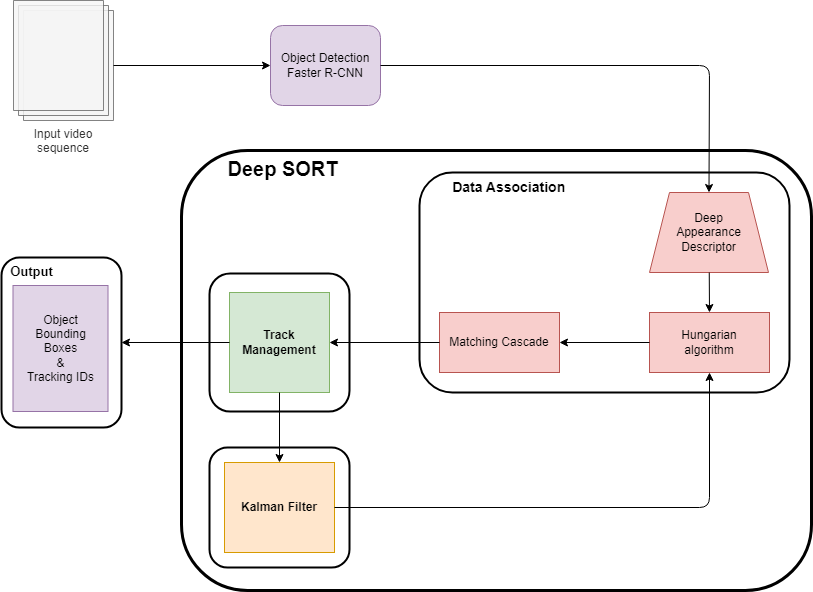

The diagram above was exported from draw.io. Its source (the exported page's mxGraphModel, read from the mxfile embedded in the PNG):
<mxGraphModel dx="1900" dy="581" grid="1" gridSize="10" guides="1" tooltips="1" connect="1" arrows="1" fold="1" page="1" pageScale="1" pageWidth="850" pageHeight="1100" math="0" shadow="0">
  <root>
    <mxCell id="0" />
    <mxCell id="1" parent="0" />
    <mxCell id="R3deI79wEP01oRVuWQcG-10" value="" style="rounded=1;whiteSpace=wrap;html=1;fillColor=none;strokeWidth=2;" vertex="1" parent="1">
      <mxGeometry x="198" y="303" width="140" height="138" as="geometry" />
    </mxCell>
    <mxCell id="R3deI79wEP01oRVuWQcG-13" value="&lt;b&gt;&lt;font style=&quot;font-size: 20px;&quot;&gt;&lt;span style=&quot;white-space: pre;&quot;&gt; &lt;/span&gt;Deep SORT&lt;/font&gt;&lt;/b&gt;" style="rounded=1;whiteSpace=wrap;html=1;fillColor=none;strokeWidth=3;labelPosition=center;verticalLabelPosition=middle;align=left;verticalAlign=top;" vertex="1" parent="1">
      <mxGeometry x="170" y="180" width="630" height="440" as="geometry" />
    </mxCell>
    <mxCell id="vRY4Kj7sxiRdQdp4n9mp-1" value="Input video sequence" style="verticalLabelPosition=bottom;verticalAlign=top;html=1;shape=mxgraph.basic.layered_rect;dx=10;outlineConnect=0;whiteSpace=wrap;rotation=0;fillColor=#f5f5f5;strokeColor=#666666;opacity=80;fontColor=#333333;" parent="1" vertex="1">
      <mxGeometry x="2" y="30" width="100" height="120" as="geometry" />
    </mxCell>
    <mxCell id="vRY4Kj7sxiRdQdp4n9mp-2" value="Object Detection&lt;br&gt;Faster R-CNN" style="rounded=1;whiteSpace=wrap;html=1;fillColor=#e1d5e7;strokeColor=#9673a6;" parent="1" vertex="1">
      <mxGeometry x="259" y="55" width="110" height="80" as="geometry" />
    </mxCell>
    <mxCell id="uc5cs_ha5jS1pwRyZsSU-2" value="" style="endArrow=classic;html=1;rounded=0;exitX=0;exitY=0;exitDx=100;exitDy=65;exitPerimeter=0;entryX=0;entryY=0.5;entryDx=0;entryDy=0;" parent="1" source="vRY4Kj7sxiRdQdp4n9mp-1" target="vRY4Kj7sxiRdQdp4n9mp-2" edge="1">
      <mxGeometry width="50" height="50" relative="1" as="geometry">
        <mxPoint x="199" y="120" as="sourcePoint" />
        <mxPoint x="249" y="70" as="targetPoint" />
      </mxGeometry>
    </mxCell>
    <mxCell id="uc5cs_ha5jS1pwRyZsSU-5" value="Deep &lt;br&gt;Appearance Descriptor" style="shape=trapezoid;perimeter=trapezoidPerimeter;whiteSpace=wrap;html=1;fixedSize=1;fillColor=#f8cecc;strokeColor=#b85450;" parent="1" vertex="1">
      <mxGeometry x="638" y="222" width="119" height="80" as="geometry" />
    </mxCell>
    <mxCell id="uc5cs_ha5jS1pwRyZsSU-7" value="" style="endArrow=classic;html=1;rounded=1;exitX=1;exitY=0.5;exitDx=0;exitDy=0;entryX=0.5;entryY=0;entryDx=0;entryDy=0;bendable=1;" parent="1" source="vRY4Kj7sxiRdQdp4n9mp-2" target="uc5cs_ha5jS1pwRyZsSU-5" edge="1">
      <mxGeometry width="50" height="50" relative="1" as="geometry">
        <mxPoint x="400" y="170" as="sourcePoint" />
        <mxPoint x="450" y="120" as="targetPoint" />
        <Array as="points">
          <mxPoint x="698" y="95" />
        </Array>
      </mxGeometry>
    </mxCell>
    <mxCell id="uc5cs_ha5jS1pwRyZsSU-8" value="Hungarian &lt;br&gt;algorithm" style="rounded=0;whiteSpace=wrap;html=1;fillColor=#f8cecc;strokeColor=#b85450;" parent="1" vertex="1">
      <mxGeometry x="638" y="342" width="120" height="60" as="geometry" />
    </mxCell>
    <mxCell id="uc5cs_ha5jS1pwRyZsSU-9" value="" style="endArrow=classic;html=1;rounded=0;entryX=0.5;entryY=0;entryDx=0;entryDy=0;" parent="1" source="uc5cs_ha5jS1pwRyZsSU-5" target="uc5cs_ha5jS1pwRyZsSU-8" edge="1">
      <mxGeometry width="50" height="50" relative="1" as="geometry">
        <mxPoint x="338" y="282" as="sourcePoint" />
        <mxPoint x="388" y="232" as="targetPoint" />
      </mxGeometry>
    </mxCell>
    <mxCell id="uc5cs_ha5jS1pwRyZsSU-10" value="Matching Cascade" style="rounded=0;whiteSpace=wrap;html=1;fillColor=#f8cecc;strokeColor=#b85450;" parent="1" vertex="1">
      <mxGeometry x="428" y="342" width="120" height="60" as="geometry" />
    </mxCell>
    <mxCell id="R3deI79wEP01oRVuWQcG-1" value="" style="endArrow=classic;html=1;rounded=0;exitX=0;exitY=0.5;exitDx=0;exitDy=0;entryX=1;entryY=0.5;entryDx=0;entryDy=0;" edge="1" parent="1" source="uc5cs_ha5jS1pwRyZsSU-8" target="uc5cs_ha5jS1pwRyZsSU-10">
      <mxGeometry width="50" height="50" relative="1" as="geometry">
        <mxPoint x="368" y="302" as="sourcePoint" />
        <mxPoint x="418" y="252" as="targetPoint" />
      </mxGeometry>
    </mxCell>
    <mxCell id="R3deI79wEP01oRVuWQcG-2" value="&lt;b&gt;Track Management&lt;/b&gt;" style="rounded=0;whiteSpace=wrap;html=1;fillColor=#d5e8d4;strokeColor=#82b366;" vertex="1" parent="1">
      <mxGeometry x="218" y="322" width="100" height="100" as="geometry" />
    </mxCell>
    <mxCell id="R3deI79wEP01oRVuWQcG-3" value="" style="endArrow=classic;html=1;rounded=0;exitX=0;exitY=0.5;exitDx=0;exitDy=0;entryX=1;entryY=0.5;entryDx=0;entryDy=0;" edge="1" parent="1" source="uc5cs_ha5jS1pwRyZsSU-10" target="R3deI79wEP01oRVuWQcG-2">
      <mxGeometry width="50" height="50" relative="1" as="geometry">
        <mxPoint x="348" y="402" as="sourcePoint" />
        <mxPoint x="398" y="352" as="targetPoint" />
      </mxGeometry>
    </mxCell>
    <mxCell id="R3deI79wEP01oRVuWQcG-4" value="&lt;b&gt;Kalman Filter&lt;/b&gt;" style="rounded=0;whiteSpace=wrap;html=1;fillColor=#ffe6cc;strokeColor=#d79b00;" vertex="1" parent="1">
      <mxGeometry x="213" y="492" width="110" height="90" as="geometry" />
    </mxCell>
    <mxCell id="R3deI79wEP01oRVuWQcG-5" value="" style="endArrow=classic;html=1;rounded=0;exitX=0.5;exitY=1;exitDx=0;exitDy=0;entryX=0.5;entryY=0;entryDx=0;entryDy=0;" edge="1" parent="1" source="R3deI79wEP01oRVuWQcG-2" target="R3deI79wEP01oRVuWQcG-4">
      <mxGeometry width="50" height="50" relative="1" as="geometry">
        <mxPoint x="348" y="552" as="sourcePoint" />
        <mxPoint x="398" y="502" as="targetPoint" />
      </mxGeometry>
    </mxCell>
    <mxCell id="R3deI79wEP01oRVuWQcG-6" value="" style="endArrow=classic;html=1;exitX=1;exitY=0.5;exitDx=0;exitDy=0;entryX=0.5;entryY=1;entryDx=0;entryDy=0;rounded=1;" edge="1" parent="1" source="R3deI79wEP01oRVuWQcG-4" target="uc5cs_ha5jS1pwRyZsSU-8">
      <mxGeometry width="50" height="50" relative="1" as="geometry">
        <mxPoint x="348" y="552" as="sourcePoint" />
        <mxPoint x="398" y="502" as="targetPoint" />
        <Array as="points">
          <mxPoint x="698" y="537" />
        </Array>
      </mxGeometry>
    </mxCell>
    <mxCell id="R3deI79wEP01oRVuWQcG-7" value="&lt;font style=&quot;font-size: 14px;&quot;&gt;&lt;span style=&quot;white-space: pre;&quot;&gt; &lt;/span&gt;&lt;b style=&quot;&quot;&gt;Data Association&lt;/b&gt;&lt;/font&gt;" style="rounded=1;whiteSpace=wrap;html=1;fillColor=none;strokeWidth=2;align=left;spacingLeft=0;labelPosition=center;verticalLabelPosition=middle;verticalAlign=top;textDirection=ltr;" vertex="1" parent="1">
      <mxGeometry x="408" y="202" width="370" height="220" as="geometry" />
    </mxCell>
    <mxCell id="R3deI79wEP01oRVuWQcG-11" value="" style="rounded=1;whiteSpace=wrap;html=1;fillColor=none;strokeWidth=2;" vertex="1" parent="1">
      <mxGeometry x="198" y="477" width="140" height="120" as="geometry" />
    </mxCell>
    <mxCell id="R3deI79wEP01oRVuWQcG-14" value="&lt;b&gt;&lt;font style=&quot;font-size: 13px;&quot;&gt;&amp;nbsp; Output&lt;/font&gt;&lt;/b&gt;" style="rounded=1;whiteSpace=wrap;html=1;fillColor=none;strokeWidth=2;verticalAlign=top;align=left;" vertex="1" parent="1">
      <mxGeometry x="-10" y="287" width="120" height="170" as="geometry" />
    </mxCell>
    <mxCell id="R3deI79wEP01oRVuWQcG-15" value="Object &lt;br&gt;Bounding &lt;br&gt;Boxes &lt;br&gt;&amp;amp; &lt;br&gt;Tracking IDs" style="rounded=0;whiteSpace=wrap;html=1;fillColor=#e1d5e7;strokeColor=#9673a6;" vertex="1" parent="1">
      <mxGeometry x="1.5" y="315" width="95" height="126" as="geometry" />
    </mxCell>
    <mxCell id="R3deI79wEP01oRVuWQcG-18" value="" style="endArrow=classic;html=1;rounded=0;exitX=0;exitY=0.5;exitDx=0;exitDy=0;entryX=1;entryY=0.5;entryDx=0;entryDy=0;" edge="1" parent="1" source="R3deI79wEP01oRVuWQcG-2" target="R3deI79wEP01oRVuWQcG-14">
      <mxGeometry width="50" height="50" relative="1" as="geometry">
        <mxPoint x="120" y="408" as="sourcePoint" />
        <mxPoint x="170" y="358" as="targetPoint" />
      </mxGeometry>
    </mxCell>
  </root>
</mxGraphModel>